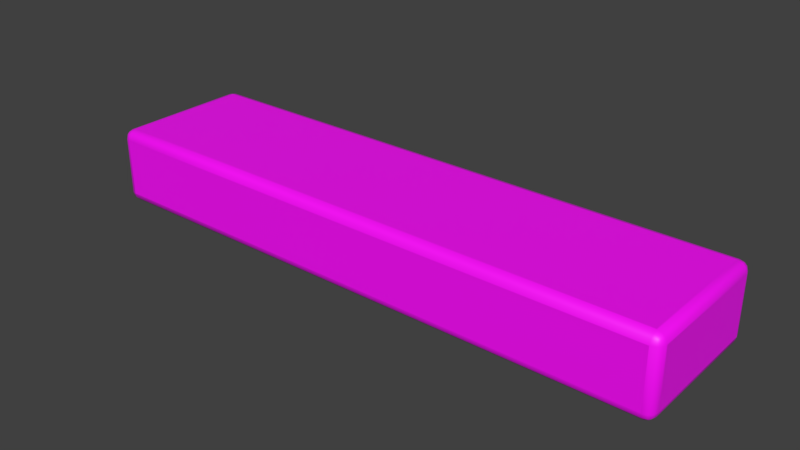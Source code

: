 # Source: logic_strip.blend  (saved by Blender 3.4.6; exported with 4.5.12 LTS)
import bpy
from mathutils import Matrix  # noqa: F401  (used for matrix-valued properties, if any)

bpy.ops.wm.read_factory_settings(use_empty=True)
scene = bpy.context.scene
scene.name = 'logic_strip_and.qc'

# ---- collections
col_logic_strip_ref = bpy.data.collections.new('logic_strip_ref'); scene.collection.children.link(col_logic_strip_ref)

# ---- images (referenced by path relative to the original .blend; pixels are not part of the script)
import os
ASSET_DIR = os.environ.get("B2B_ASSET_DIR", "")  # directory of the original .blend (textures are referenced by path, not embedded)
HERE = os.path.dirname(os.path.abspath(__file__))  # packed textures are extracted next to this script under _unpacked/

def load_image(name, relpath, width, height, colorspace="sRGB"):
    """Load a texture the original file referenced (path relative to the .blend, or extracted next to this script)."""
    p = next((c for c in (os.path.join(HERE, relpath), os.path.join(ASSET_DIR, relpath)) if relpath and os.path.exists(c)), "")
    if p:
        img = bpy.data.images.load(p, check_existing=True)
        img.name = name
    else:  # same state as the original file: an image datablock whose file is absent (Cycles renders it pink)
        img = bpy.data.images.new(name, width, height)
        img.source = "FILE"
        img.filepath = "//" + (relpath or name)
    img.colorspace_settings.name = colorspace
    return img
img_logic_and_png_001 = load_image('logic_and.png.001', 'logic_and.png', 1024, 1024, 'sRGB')

# ---- materials (node trees are filled in below, after node groups)
mat_logic_strip_tex = bpy.data.materials.new('logic_strip_tex')
mat_logic_strip_tex.alpha_threshold = 0.0
mat_logic_strip_tex.use_transparent_shadow = False
mat_logic_strip_tex.diffuse_color = (0.7255, 0.8647, 0.4781, 1.0)
mat_logic_strip_tex.roughness = 0.5

# ---- material node trees
mat_logic_strip_tex.use_nodes = True; mat_logic_strip_tex.node_tree.nodes.clear()
_N = mat_logic_strip_tex.node_tree.nodes; _L = mat_logic_strip_tex.node_tree.links
n0 = _N.new('ShaderNodeBsdfPrincipled'); n0.name = 'Principled BSDF'; n0.location = (10, 300)
n0.distribution = 'GGX'
n0.subsurface_method = 'RANDOM_WALK_SKIN'
n0.inputs[3].default_value = 1.45
n0.inputs[27].default_value = (0.0, 0.0, 0.0, 1.0)
n0.inputs[28].default_value = 1.0
n1 = _N.new('ShaderNodeOutputMaterial'); n1.name = 'Material Output'; n1.location = (300, 300)
n2 = _N.new('ShaderNodeTexImage'); n2.name = 'Image Texture'; n2.location = (-280, 269)
n2.image = img_logic_and_png_001
_L.new(n0.outputs[0], n1.inputs[0])
_L.new(n2.outputs[0], n0.inputs[0])
n1.is_active_output = True

# ---- world
world_world = bpy.data.worlds.new('World'); scene.world = world_world
world_world.color = (0.05088, 0.05088, 0.05088)
world_world.use_sun_shadow = False
world_world.sun_shadow_jitter_overblur = 0.0
world_world.cycles.sampling_method = 'MANUAL'

# ---- meshes
me_logic_strip_and = bpy.data.meshes.new('logic_strip_and')
me_logic_strip_and.from_pydata([(-64.0, 16.0, -64.0), (64.0, 16.0, -47.5), (64.0, 16.0, -64.0), (-64.0, 16.0, -47.5), (64.0, -16.0, -64.0), (-64.0, -16.0, -64.0), (-64.0, -16.0, -47.5), (64.0, -16.0, -47.5), (-32.0, 16.0, -47.5), (-32.0, -16.0, -47.5), (32.0, 16.0, -47.5), (32.0, -16.0, -47.5)], [], [(10, 11, 7, 1), (0, 3, 8, 10, 1, 2), (0, 2, 4, 5), (0, 5, 6, 3), (2, 1, 7, 4), (5, 4, 7, 11, 9, 6), (3, 6, 9, 8), (8, 9, 11, 10)])
me_logic_strip_and.polygons.foreach_set('use_smooth', [True] * 8)
_k = set([(0, 2), (0, 3), (0, 5), (1, 2), (1, 7), (1, 10), (2, 4), (3, 6), (3, 8), (4, 5), (4, 7), (5, 6), (6, 9), (7, 11), (8, 10), (9, 11)])
me_logic_strip_and.attributes.new('sharp_edge', 'BOOLEAN', 'EDGE').data.foreach_set('value', [ (min(e.vertices), max(e.vertices)) in _k for e in me_logic_strip_and.edges])
_uv = me_logic_strip_and.uv_layers.new(name='UVMap')
_uv.uv.foreach_set('vector', [0.9634, 0.7776, 0.9634, 0.3309, 1.044, 0.3309, 1.044, 0.7776, 1.0, 0.07136, 1.0, 0.3134, 0.75, 0.3134, 0.25, 0.3134, 0.0, 0.3134, 0.0, 0.07136, 0.0, 0.04341, 1.0, 0.04341, 1.0, 0.3272, 0.0, 0.3272, 0.7668, 0.00395, 1.183, 0.00395, 1.183, 0.4202, 0.7668, 0.4202, 1.179, -0.02856, 1.179, 0.3691, 0.781, 0.3691, 0.781, -0.02856, 0.0, 0.07136, 1.0, 0.07136, 1.0, 0.3134, 0.75, 0.3134, 0.25, 0.3134, 0.0, 0.3134, -0.0378, 0.7776, -0.0378, 0.3309, 0.04144, 0.3309, 0.04144, 0.7776, 0.008237, 0.8068, 0.008237, 0.3017, 0.9918, 0.3017, 0.9918, 0.8068])
me_logic_strip_and.materials.append(mat_logic_strip_tex)
me_logic_strip_and.use_remesh_preserve_volume = False
me_logic_strip_and.use_remesh_preserve_attributes = False
me_logic_strip_and.use_mirror_vertex_groups = False
me_logic_strip_and.update()
me_logic_strip_and.normals_split_custom_set([tuple(v) for v in zip(*[iter([5.96e-08, -2.384e-07, 1.0, 5.96e-08, -2.384e-07, 1.0, 1.192e-07, -2.384e-07, 1.0, 1.192e-07, -2.384e-07, 1.0, -2.667e-08, 0.8948, 0.4465, 2.141e-05, 0.8948, 0.4465, 0.2233, 0.8948, 0.3867, 0.2233, 0.8948, 0.3867, -2.136e-05, 0.8948, 0.4465, -7.147e-09, 0.8948, 0.4465, -7.105e-15, 0.0, -1.0, -7.105e-15, 0.0, -1.0, -7.105e-15, 0.0, -1.0, -7.105e-15, 0.0, -1.0, -0.8948, 1.952e-08, 0.4465, -0.8948, -2.065e-07, 0.4465, -0.8948, 2.127e-05, 0.4465, -0.8948, -2.154e-05, 0.4465, 0.8948, 0.0, 0.4465, 0.8948, -2.149e-05, 0.4465, 0.8948, 2.133e-05, 0.4465, 0.8948, -1.952e-08, 0.4465, -1.952e-08, -0.8948, 0.4465, 0.0, -0.8948, 0.4465, -2.143e-05, -0.8948, 0.4465, -0.2233, -0.8948, 0.3867, -0.2233, -0.8948, 0.3867, 2.133e-05, -0.8948, 0.4465, -1.192e-07, -2.384e-07, 1.0, -1.192e-07, -2.384e-07, 1.0, -5.96e-08, -2.384e-07, 1.0, -5.96e-08, -2.384e-07, 1.0, -5.96e-08, -2.384e-07, 1.0, -5.96e-08, -2.384e-07, 1.0, 5.96e-08, -2.384e-07, 1.0, 5.96e-08, -2.384e-07, 1.0])] * 3)])
arm_logic_strip_and_qc_skeleton = bpy.data.armatures.new('logic_strip_and.qc_skeleton')  # bones are not reproduced

# ---- objects
ob_logic_strip_and_qc_skeleton = bpy.data.objects.new('logic_strip_and.qc_skeleton', arm_logic_strip_and_qc_skeleton)
ob_logic_strip_ref = bpy.data.objects.new('logic_strip_ref', me_logic_strip_and)

# ---- transforms, parenting, visibility, modifiers, constraints
ob_logic_strip_and_qc_skeleton.location = (0.0, 0.0, 0.0)
ob_logic_strip_and_qc_skeleton.show_in_front = True
ob_logic_strip_and_qc_skeleton.lineart.crease_threshold = 0.0
ob_logic_strip_ref.parent = ob_logic_strip_and_qc_skeleton
ob_logic_strip_ref.location = (0.0, 0.0, 0.0)
ob_logic_strip_ref.lineart.crease_threshold = 0.0
_vg = ob_logic_strip_ref.vertex_groups.new(name='static_prop')
_vg.add([0, 1, 2, 3, 4, 5, 6, 7, 8, 9, 10, 11], 1.0, 'REPLACE')
_m = ob_logic_strip_ref.modifiers.new('Armature', 'ARMATURE')
_m.object = ob_logic_strip_and_qc_skeleton
_m = ob_logic_strip_ref.modifiers.new('Bevel', 'BEVEL')
_m.width = 2.0
_m.width_pct = 2.0
_m.segments = 3

# ---- collection membership
scene.collection.objects.link(ob_logic_strip_and_qc_skeleton)
col_logic_strip_ref.objects.link(ob_logic_strip_ref)

# ---- scene / render settings (as saved in the file)
scene.frame_start = 0; scene.frame_end = 0; scene.frame_set(0)
scene.render.engine = 'BLENDER_EEVEE_NEXT'
scene.render.resolution_percentage = 50
scene.render.dither_intensity = 0.0
scene.cycles.use_denoising = False
scene.cycles.samples = 128
scene.cycles.sampling_pattern = 'TABULATED_SOBOL'
scene.cycles.use_adaptive_sampling = False
scene.cycles.use_light_tree = False
scene.cycles.blur_glossy = 0.0
scene.cycles.sample_clamp_indirect = 0.0
scene.view_settings.view_transform = 'Standard'
bpy.context.view_layer.update()

# ---- added for rendering (the .blend has no active camera and no usable light): camera, sun
cam_auto = bpy.data.cameras.new('AutoCamera')
cam_auto.lens = 50.0
cam_auto.sensor_width = 36.0
cam_auto.clip_end = 2159.07
ob_auto_camera = bpy.data.objects.new('AutoCamera', cam_auto)
scene.collection.objects.link(ob_auto_camera)
ob_auto_camera.location = (123.024, -147.629, 42.669)
ob_auto_camera.rotation_euler = (1.09748, -7.21219e-08, 0.694738)
scene.camera = ob_auto_camera
light_auto_sun = bpy.data.lights.new('AutoSun', 'SUN')
light_auto_sun.energy = 3.0
light_auto_sun.angle = 0.0523599
ob_auto_sun = bpy.data.objects.new('AutoSun', light_auto_sun)
scene.collection.objects.link(ob_auto_sun)
ob_auto_sun.rotation_euler = (0.872665, 0.174533, 0.523599)
bpy.context.view_layer.update()
